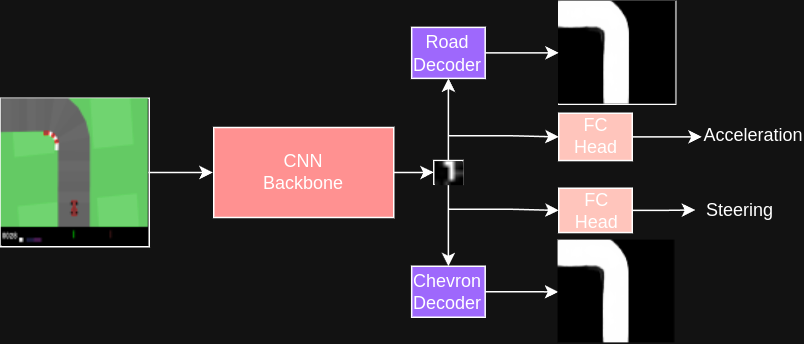

The diagram above was exported from draw.io. Its source (the exported page's mxGraphModel, read from the mxfile embedded in the PNG):
<mxGraphModel dx="1251" dy="656" grid="0" gridSize="10" guides="1" tooltips="1" connect="1" arrows="1" fold="1" page="1" pageScale="1" pageWidth="850" pageHeight="1100" math="0" shadow="0">
  <root>
    <mxCell id="0" />
    <mxCell id="1" parent="0" />
    <mxCell id="eUUuOmNzDdlqnmE4laf4-1" value="" style="rounded=0;whiteSpace=wrap;html=1;" vertex="1" parent="1">
      <mxGeometry x="80" y="480" width="99" height="99" as="geometry" />
    </mxCell>
    <mxCell id="eUUuOmNzDdlqnmE4laf4-9" style="edgeStyle=orthogonalEdgeStyle;rounded=0;orthogonalLoop=1;jettySize=auto;html=1;" edge="1" parent="1" source="eUUuOmNzDdlqnmE4laf4-2">
      <mxGeometry relative="1" as="geometry">
        <mxPoint x="221.39999999999998" y="529.5" as="targetPoint" />
      </mxGeometry>
    </mxCell>
    <mxCell id="eUUuOmNzDdlqnmE4laf4-2" value="" style="shape=image;verticalLabelPosition=bottom;labelBackgroundColor=default;verticalAlign=top;aspect=fixed;imageAspect=0;image=data:image/png,(base64 omitted: 2700 chars);" vertex="1" parent="1">
      <mxGeometry x="80.5" y="480.5" width="98" height="98" as="geometry" />
    </mxCell>
    <mxCell id="eUUuOmNzDdlqnmE4laf4-14" style="edgeStyle=orthogonalEdgeStyle;rounded=0;orthogonalLoop=1;jettySize=auto;html=1;entryX=0;entryY=0.5;entryDx=0;entryDy=0;" edge="1" parent="1" source="eUUuOmNzDdlqnmE4laf4-7" target="eUUuOmNzDdlqnmE4laf4-12">
      <mxGeometry relative="1" as="geometry" />
    </mxCell>
    <mxCell id="eUUuOmNzDdlqnmE4laf4-7" value="" style="rounded=0;whiteSpace=wrap;html=1;fillColor=#FF0303;" vertex="1" parent="1">
      <mxGeometry x="222" y="499.5" width="120" height="60" as="geometry" />
    </mxCell>
    <mxCell id="eUUuOmNzDdlqnmE4laf4-12" value="" style="rounded=0;whiteSpace=wrap;html=1;" vertex="1" parent="1">
      <mxGeometry x="368.7" y="521.54" width="19.3" height="15.75" as="geometry" />
    </mxCell>
    <mxCell id="eUUuOmNzDdlqnmE4laf4-20" style="edgeStyle=orthogonalEdgeStyle;rounded=0;orthogonalLoop=1;jettySize=auto;html=1;entryX=0.5;entryY=1;entryDx=0;entryDy=0;" edge="1" parent="1" source="eUUuOmNzDdlqnmE4laf4-13" target="eUUuOmNzDdlqnmE4laf4-19">
      <mxGeometry relative="1" as="geometry" />
    </mxCell>
    <mxCell id="eUUuOmNzDdlqnmE4laf4-26" style="edgeStyle=orthogonalEdgeStyle;rounded=0;orthogonalLoop=1;jettySize=auto;html=1;entryX=0.5;entryY=0;entryDx=0;entryDy=0;" edge="1" parent="1" source="eUUuOmNzDdlqnmE4laf4-13" target="eUUuOmNzDdlqnmE4laf4-24">
      <mxGeometry relative="1" as="geometry" />
    </mxCell>
    <mxCell id="eUUuOmNzDdlqnmE4laf4-28" style="edgeStyle=orthogonalEdgeStyle;rounded=0;orthogonalLoop=1;jettySize=auto;html=1;entryX=0;entryY=0.5;entryDx=0;entryDy=0;" edge="1" parent="1" source="eUUuOmNzDdlqnmE4laf4-13" target="eUUuOmNzDdlqnmE4laf4-22">
      <mxGeometry relative="1" as="geometry">
        <Array as="points">
          <mxPoint x="378" y="505" />
          <mxPoint x="420" y="505" />
        </Array>
      </mxGeometry>
    </mxCell>
    <mxCell id="eUUuOmNzDdlqnmE4laf4-29" style="edgeStyle=orthogonalEdgeStyle;rounded=0;orthogonalLoop=1;jettySize=auto;html=1;entryX=0;entryY=0.5;entryDx=0;entryDy=0;" edge="1" parent="1" source="eUUuOmNzDdlqnmE4laf4-13" target="eUUuOmNzDdlqnmE4laf4-23">
      <mxGeometry relative="1" as="geometry">
        <Array as="points">
          <mxPoint x="378" y="554" />
          <mxPoint x="420" y="554" />
        </Array>
      </mxGeometry>
    </mxCell>
    <mxCell id="eUUuOmNzDdlqnmE4laf4-13" value="" style="shape=image;verticalLabelPosition=bottom;labelBackgroundColor=default;verticalAlign=top;aspect=fixed;imageAspect=0;image=data:image/png,(base64 omitted: 132 chars);rotation=-180;" vertex="1" parent="1">
      <mxGeometry x="368.9" y="521.54" width="19.1" height="15.92" as="geometry" />
    </mxCell>
    <mxCell id="eUUuOmNzDdlqnmE4laf4-16" value="" style="rounded=0;whiteSpace=wrap;html=1;" vertex="1" parent="1">
      <mxGeometry x="452" y="415.5" width="78" height="68.5" as="geometry" />
    </mxCell>
    <mxCell id="eUUuOmNzDdlqnmE4laf4-15" value="" style="shape=image;verticalLabelPosition=bottom;labelBackgroundColor=default;verticalAlign=top;aspect=fixed;imageAspect=0;image=data:image/png,(base64 omitted: 1324 chars);" vertex="1" parent="1">
      <mxGeometry x="452" y="415.5" width="78.29" height="68.5" as="geometry" />
    </mxCell>
    <mxCell id="eUUuOmNzDdlqnmE4laf4-21" style="edgeStyle=orthogonalEdgeStyle;rounded=0;orthogonalLoop=1;jettySize=auto;html=1;entryX=0;entryY=0.5;entryDx=0;entryDy=0;" edge="1" parent="1" source="eUUuOmNzDdlqnmE4laf4-19" target="eUUuOmNzDdlqnmE4laf4-16">
      <mxGeometry relative="1" as="geometry" />
    </mxCell>
    <mxCell id="eUUuOmNzDdlqnmE4laf4-19" value="" style="rounded=0;whiteSpace=wrap;html=1;fillColor=#A16BFF;" vertex="1" parent="1">
      <mxGeometry x="353.95" y="432.75" width="49" height="34" as="geometry" />
    </mxCell>
    <mxCell id="eUUuOmNzDdlqnmE4laf4-44" style="edgeStyle=orthogonalEdgeStyle;rounded=0;orthogonalLoop=1;jettySize=auto;html=1;" edge="1" parent="1" source="eUUuOmNzDdlqnmE4laf4-22">
      <mxGeometry relative="1" as="geometry">
        <mxPoint x="547.3553299492386" y="505.77" as="targetPoint" />
      </mxGeometry>
    </mxCell>
    <mxCell id="eUUuOmNzDdlqnmE4laf4-22" value="" style="rounded=0;whiteSpace=wrap;html=1;fillColor=#7D0B02;" vertex="1" parent="1">
      <mxGeometry x="452" y="490" width="49" height="31.54" as="geometry" />
    </mxCell>
    <mxCell id="eUUuOmNzDdlqnmE4laf4-48" style="edgeStyle=orthogonalEdgeStyle;rounded=0;orthogonalLoop=1;jettySize=auto;html=1;" edge="1" parent="1" source="eUUuOmNzDdlqnmE4laf4-23" target="eUUuOmNzDdlqnmE4laf4-32">
      <mxGeometry relative="1" as="geometry" />
    </mxCell>
    <mxCell id="eUUuOmNzDdlqnmE4laf4-23" value="" style="rounded=0;whiteSpace=wrap;html=1;fillColor=#7D0B02;" vertex="1" parent="1">
      <mxGeometry x="452" y="540" width="49" height="29.54" as="geometry" />
    </mxCell>
    <mxCell id="eUUuOmNzDdlqnmE4laf4-27" value="" style="edgeStyle=orthogonalEdgeStyle;rounded=0;orthogonalLoop=1;jettySize=auto;html=1;" edge="1" parent="1" source="eUUuOmNzDdlqnmE4laf4-24" target="eUUuOmNzDdlqnmE4laf4-25">
      <mxGeometry relative="1" as="geometry" />
    </mxCell>
    <mxCell id="eUUuOmNzDdlqnmE4laf4-24" value="" style="rounded=0;whiteSpace=wrap;html=1;fillColor=#A16BFF;" vertex="1" parent="1">
      <mxGeometry x="353.95" y="592" width="49" height="34" as="geometry" />
    </mxCell>
    <mxCell id="eUUuOmNzDdlqnmE4laf4-25" value="" style="shape=image;verticalLabelPosition=bottom;labelBackgroundColor=default;verticalAlign=top;aspect=fixed;imageAspect=0;image=data:image/png,(base64 omitted: 1324 chars);" vertex="1" parent="1">
      <mxGeometry x="451.71" y="574.75" width="78.29" height="68.5" as="geometry" />
    </mxCell>
    <mxCell id="eUUuOmNzDdlqnmE4laf4-31" value="Acceleration" style="text;html=1;align=center;verticalAlign=middle;whiteSpace=wrap;rounded=0;" vertex="1" parent="1">
      <mxGeometry x="552" y="489.54" width="60" height="30" as="geometry" />
    </mxCell>
    <mxCell id="eUUuOmNzDdlqnmE4laf4-32" value="Steering" style="text;html=1;align=center;verticalAlign=middle;whiteSpace=wrap;rounded=0;" vertex="1" parent="1">
      <mxGeometry x="543" y="539.54" width="60" height="30" as="geometry" />
    </mxCell>
    <mxCell id="eUUuOmNzDdlqnmE4laf4-36" value="CNN Backbone" style="text;html=1;align=center;verticalAlign=middle;whiteSpace=wrap;rounded=0;" vertex="1" parent="1">
      <mxGeometry x="252" y="514.41" width="60" height="30" as="geometry" />
    </mxCell>
    <mxCell id="eUUuOmNzDdlqnmE4laf4-37" value="Road&lt;br&gt;Decoder" style="text;html=1;align=center;verticalAlign=middle;whiteSpace=wrap;rounded=0;" vertex="1" parent="1">
      <mxGeometry x="348.45" y="434.75" width="60" height="30" as="geometry" />
    </mxCell>
    <mxCell id="eUUuOmNzDdlqnmE4laf4-38" value="Chevron Decoder" style="text;html=1;align=center;verticalAlign=middle;whiteSpace=wrap;rounded=0;" vertex="1" parent="1">
      <mxGeometry x="348.34999999999997" y="594" width="60" height="30" as="geometry" />
    </mxCell>
    <mxCell id="eUUuOmNzDdlqnmE4laf4-39" value="&lt;span style=&quot;background-color: initial;&quot;&gt;FC &lt;br&gt;Head&lt;/span&gt;" style="text;html=1;align=center;verticalAlign=middle;whiteSpace=wrap;rounded=0;" vertex="1" parent="1">
      <mxGeometry x="458" y="489.54" width="38" height="30" as="geometry" />
    </mxCell>
    <mxCell id="eUUuOmNzDdlqnmE4laf4-41" value="&lt;span style=&quot;background-color: initial;&quot;&gt;FC &lt;br&gt;Head&lt;/span&gt;" style="text;html=1;align=center;verticalAlign=middle;whiteSpace=wrap;rounded=0;" vertex="1" parent="1">
      <mxGeometry x="456" y="539.54" width="43" height="30" as="geometry" />
    </mxCell>
  </root>
</mxGraphModel>